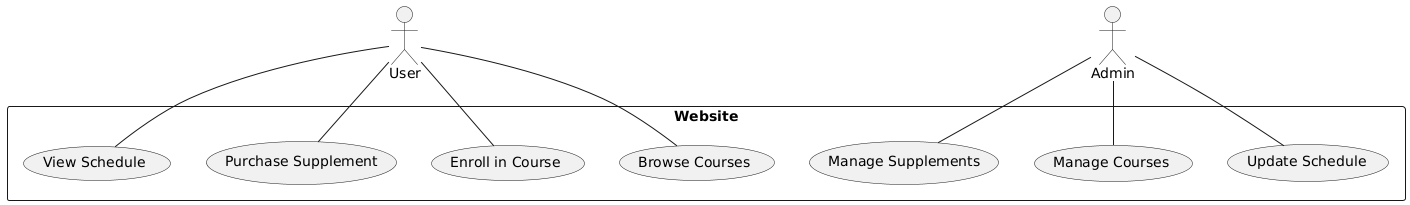

The diagram above was rendered by PlantUML. Its source (embedded in the PNG):
@startuml
actor User
actor Admin

rectangle Website {
  User -- (Browse Courses)
  User -- (Enroll in Course)
  User -- (Purchase Supplement)
  User -- (View Schedule)
  Admin -- (Manage Courses)
  Admin -- (Manage Supplements)
  Admin -- (Update Schedule)
}
@enduml